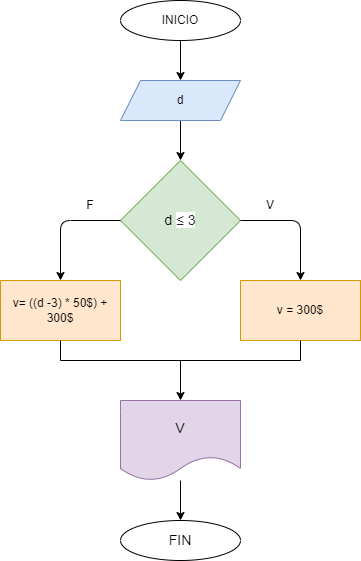

The diagram above was exported from draw.io. Its source (the exported page's mxGraphModel, read from the mxfile embedded in the PNG):
<mxGraphModel dx="564" dy="478" grid="1" gridSize="10" guides="1" tooltips="1" connect="1" arrows="1" fold="1" page="1" pageScale="1" pageWidth="827" pageHeight="1169" math="0" shadow="0">
  <root>
    <mxCell id="0" />
    <mxCell id="1" parent="0" />
    <mxCell id="4" style="edgeStyle=none;html=1;entryX=0.5;entryY=0;entryDx=0;entryDy=0;" edge="1" parent="1" source="2" target="3">
      <mxGeometry relative="1" as="geometry" />
    </mxCell>
    <mxCell id="2" value="INICIO" style="ellipse;whiteSpace=wrap;html=1;" vertex="1" parent="1">
      <mxGeometry x="360" y="40" width="120" height="40" as="geometry" />
    </mxCell>
    <mxCell id="6" style="edgeStyle=none;html=1;entryX=0.5;entryY=0;entryDx=0;entryDy=0;fontSize=12;" edge="1" parent="1" source="3" target="5">
      <mxGeometry relative="1" as="geometry" />
    </mxCell>
    <mxCell id="3" value="d" style="shape=parallelogram;perimeter=parallelogramPerimeter;whiteSpace=wrap;html=1;fixedSize=1;fillColor=#dae8fc;strokeColor=#6c8ebf;" vertex="1" parent="1">
      <mxGeometry x="360" y="120" width="120" height="40" as="geometry" />
    </mxCell>
    <mxCell id="5" value="&lt;div style=&quot;text-align: left&quot;&gt;&lt;font style=&quot;font-size: 14px&quot;&gt;&lt;span&gt;d&amp;nbsp;&lt;/span&gt;&lt;font color=&quot;#202124&quot; face=&quot;arial, sans-serif&quot;&gt;&lt;span style=&quot;background-color: rgb(255 , 255 , 255)&quot;&gt;≤&amp;nbsp;&lt;/span&gt;&lt;/font&gt;&lt;font&gt;&lt;span style=&quot;color: rgb(32 , 33 , 36) ; font-family: &amp;#34;arial&amp;#34; , sans-serif ; background-color: rgb(255 , 255 , 255)&quot;&gt;3&lt;/span&gt;&lt;/font&gt;&lt;/font&gt;&lt;/div&gt;" style="rhombus;whiteSpace=wrap;html=1;fillColor=#d5e8d4;strokeColor=#82b366;" vertex="1" parent="1">
      <mxGeometry x="360" y="200" width="120" height="120" as="geometry" />
    </mxCell>
    <mxCell id="8" value="F" style="text;html=1;strokeColor=none;fillColor=none;align=center;verticalAlign=middle;whiteSpace=wrap;rounded=0;fontSize=12;" vertex="1" parent="1">
      <mxGeometry x="300" y="230" width="60" height="30" as="geometry" />
    </mxCell>
    <mxCell id="9" value="v= ((d -3) * 50$) + 300$" style="rounded=0;whiteSpace=wrap;html=1;fontSize=12;fillColor=#ffe6cc;strokeColor=#d79b00;" vertex="1" parent="1">
      <mxGeometry x="240" y="320" width="120" height="60" as="geometry" />
    </mxCell>
    <mxCell id="10" value="v = 300$" style="rounded=0;whiteSpace=wrap;html=1;fontSize=12;fillColor=#ffe6cc;strokeColor=#d79b00;" vertex="1" parent="1">
      <mxGeometry x="480" y="320" width="120" height="60" as="geometry" />
    </mxCell>
    <mxCell id="11" value="" style="edgeStyle=segmentEdgeStyle;endArrow=classic;html=1;fontSize=14;exitX=0;exitY=0.5;exitDx=0;exitDy=0;entryX=0.5;entryY=0;entryDx=0;entryDy=0;" edge="1" parent="1" source="5" target="9">
      <mxGeometry width="50" height="50" relative="1" as="geometry">
        <mxPoint x="320" y="270" as="sourcePoint" />
        <mxPoint x="370" y="220" as="targetPoint" />
      </mxGeometry>
    </mxCell>
    <mxCell id="12" value="" style="edgeStyle=segmentEdgeStyle;endArrow=classic;html=1;fontSize=14;exitX=1;exitY=0.5;exitDx=0;exitDy=0;entryX=0.5;entryY=0;entryDx=0;entryDy=0;" edge="1" parent="1" source="5" target="10">
      <mxGeometry width="50" height="50" relative="1" as="geometry">
        <mxPoint x="320" y="270" as="sourcePoint" />
        <mxPoint x="370" y="220" as="targetPoint" />
      </mxGeometry>
    </mxCell>
    <mxCell id="13" value="V" style="text;html=1;strokeColor=none;fillColor=none;align=center;verticalAlign=middle;whiteSpace=wrap;rounded=0;fontSize=12;" vertex="1" parent="1">
      <mxGeometry x="480" y="230" width="60" height="30" as="geometry" />
    </mxCell>
    <mxCell id="16" style="edgeStyle=none;html=1;entryX=0.5;entryY=0;entryDx=0;entryDy=0;fontSize=14;" edge="1" parent="1" source="14" target="15">
      <mxGeometry relative="1" as="geometry" />
    </mxCell>
    <mxCell id="14" value="" style="shape=partialRectangle;whiteSpace=wrap;html=1;bottom=1;right=1;left=1;top=0;fillColor=none;routingCenterX=-0.5;fontSize=14;" vertex="1" parent="1">
      <mxGeometry x="300" y="380" width="240" height="20" as="geometry" />
    </mxCell>
    <mxCell id="18" value="" style="edgeStyle=none;html=1;fontSize=14;" edge="1" parent="1" source="15" target="17">
      <mxGeometry relative="1" as="geometry" />
    </mxCell>
    <mxCell id="15" value="V" style="shape=document;whiteSpace=wrap;html=1;boundedLbl=1;fontSize=14;fillColor=#e1d5e7;strokeColor=#9673a6;" vertex="1" parent="1">
      <mxGeometry x="360" y="440" width="120" height="80" as="geometry" />
    </mxCell>
    <mxCell id="17" value="FIN" style="ellipse;whiteSpace=wrap;html=1;fontSize=14;" vertex="1" parent="1">
      <mxGeometry x="360" y="560" width="120" height="40" as="geometry" />
    </mxCell>
  </root>
</mxGraphModel>